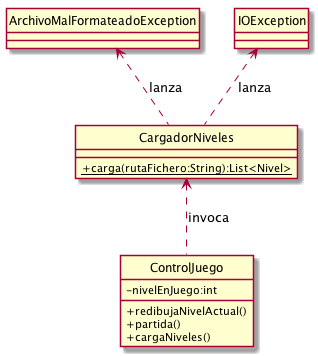

The diagram above was rendered by PlantUML. Its source (embedded in the PNG):
@startuml

hide circle
skinparam classAttributeIconSize 0

class ControlJuego {
    -nivelEnJuego:int
    +redibujaNivelActual()
    +partida()
    +cargaNiveles()
}

class CargadorNiveles {
    +{static} carga(rutaFichero:String):List<Nivel>
}

ArchivoMalFormateadoException <.. CargadorNiveles: lanza
IOException <.. CargadorNiveles: lanza

ControlJuego .up.> CargadorNiveles: invoca
@enduml